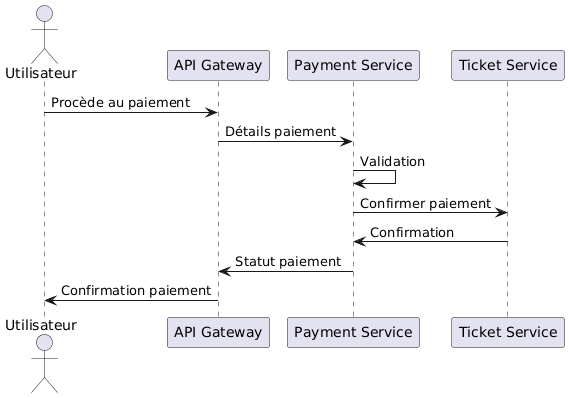

The diagram above was rendered by PlantUML. Its source (embedded in the PNG):
@startuml
actor Utilisateur
participant "API Gateway" as APIGW
participant "Payment Service" as PaySvc
participant "Ticket Service" as TicketSvc
Utilisateur -> APIGW : Procède au paiement
APIGW -> PaySvc : Détails paiement
PaySvc -> PaySvc : Validation
PaySvc -> TicketSvc : Confirmer paiement
TicketSvc -> PaySvc : Confirmation
PaySvc -> APIGW : Statut paiement
APIGW -> Utilisateur : Confirmation paiement
@enduml